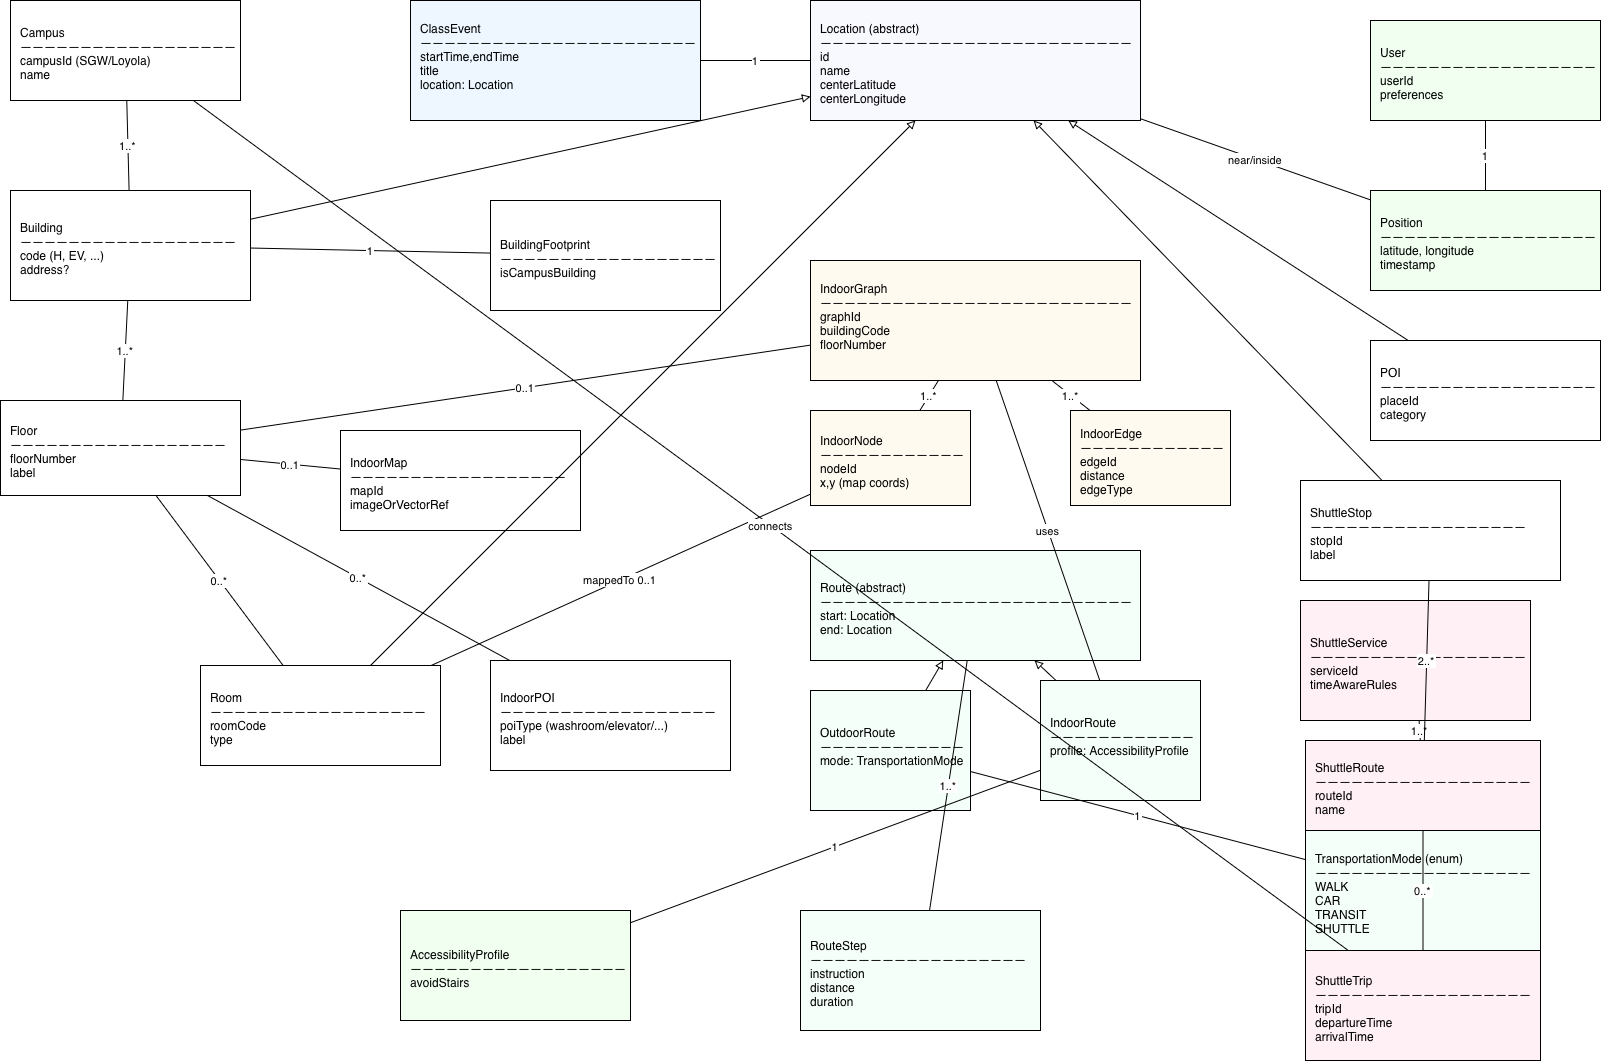

The diagram above was exported from draw.io. Its source (the exported page's mxGraphModel, read from the mxfile embedded in the PNG):
<mxGraphModel dx="2547" dy="2252" grid="1" gridSize="10" guides="1" tooltips="1" connect="1" arrows="1" fold="1" page="1" pageScale="1" pageWidth="850" pageHeight="1100" math="0" shadow="0">
  <root>
    <mxCell id="0" />
    <mxCell id="1" parent="0" />
    <mxCell id="gdEgoF5S4KM8RRG8V1IA-1" parent="1" style="shape=rectangle;rounded=0;whiteSpace=wrap;html=0;fillColor=#f8f8ff;strokeColor=#000000;fontSize=12;align=left;spacingLeft=8;spacingTop=6;" value="Location (abstract)&#10;——————————————————————————&#10;id&#10;name&#10;centerLatitude&#10;centerLongitude" vertex="1">
      <mxGeometry height="120" width="330" x="650" y="-30" as="geometry" />
    </mxCell>
    <mxCell id="gdEgoF5S4KM8RRG8V1IA-2" parent="1" style="shape=rectangle;rounded=0;whiteSpace=wrap;html=0;fillColor=#ffffff;strokeColor=#000000;fontSize=12;align=left;spacingLeft=8;spacingTop=6;" value="Campus&#10;——————————————————&#10;campusId (SGW/Loyola)&#10;name" vertex="1">
      <mxGeometry height="100" width="230" x="-150" y="-30" as="geometry" />
    </mxCell>
    <mxCell id="gdEgoF5S4KM8RRG8V1IA-3" parent="1" style="shape=rectangle;rounded=0;whiteSpace=wrap;html=0;fillColor=#ffffff;strokeColor=#000000;fontSize=12;align=left;spacingLeft=8;spacingTop=6;" value="Building&#10;——————————————————&#10;code (H, EV, ...)&#10;address?" vertex="1">
      <mxGeometry height="110" width="240" x="-150" y="160" as="geometry" />
    </mxCell>
    <mxCell id="gdEgoF5S4KM8RRG8V1IA-4" parent="1" style="shape=rectangle;rounded=0;whiteSpace=wrap;html=0;fillColor=#ffffff;strokeColor=#000000;fontSize=12;align=left;spacingLeft=8;spacingTop=6;" value="BuildingFootprint&#10;——————————————————&#10;isCampusBuilding" vertex="1">
      <mxGeometry height="110" width="230" x="330" y="170" as="geometry" />
    </mxCell>
    <mxCell id="gdEgoF5S4KM8RRG8V1IA-5" parent="1" style="shape=rectangle;rounded=0;whiteSpace=wrap;html=0;fillColor=#ffffff;strokeColor=#000000;fontSize=12;align=left;spacingLeft=8;spacingTop=6;" value="Floor&#10;——————————————————&#10;floorNumber&#10;label" vertex="1">
      <mxGeometry height="95" width="240" x="-160" y="370" as="geometry" />
    </mxCell>
    <mxCell id="gdEgoF5S4KM8RRG8V1IA-6" parent="1" style="shape=rectangle;rounded=0;whiteSpace=wrap;html=0;fillColor=#ffffff;strokeColor=#000000;fontSize=12;align=left;spacingLeft=8;spacingTop=6;" value="Room&#10;——————————————————&#10;roomCode &#10;type" vertex="1">
      <mxGeometry height="100" width="240" x="40" y="635" as="geometry" />
    </mxCell>
    <mxCell id="gdEgoF5S4KM8RRG8V1IA-7" parent="1" style="shape=rectangle;rounded=0;whiteSpace=wrap;html=0;fillColor=#ffffff;strokeColor=#000000;fontSize=12;align=left;spacingLeft=8;spacingTop=6;" value="IndoorMap&#10;——————————————————&#10;mapId&#10;imageOrVectorRef" vertex="1">
      <mxGeometry height="100" width="240" x="180" y="400" as="geometry" />
    </mxCell>
    <mxCell id="gdEgoF5S4KM8RRG8V1IA-8" parent="1" style="shape=rectangle;rounded=0;whiteSpace=wrap;html=0;fillColor=#fffaf0;strokeColor=#000000;fontSize=12;align=left;spacingLeft=8;spacingTop=6;" value="IndoorGraph&#10;——————————————————————————&#10;graphId&#10;buildingCode&#10;floorNumber&#10;" vertex="1">
      <mxGeometry height="120" width="330" x="650" y="230" as="geometry" />
    </mxCell>
    <mxCell id="gdEgoF5S4KM8RRG8V1IA-9" parent="1" style="shape=rectangle;rounded=0;whiteSpace=wrap;html=0;fillColor=#fffaf0;strokeColor=#000000;fontSize=12;align=left;spacingLeft=8;spacingTop=6;" value="IndoorNode&#10;————————————&#10;nodeId&#10;x,y (map coords)" vertex="1">
      <mxGeometry height="95" width="160" x="650" y="380" as="geometry" />
    </mxCell>
    <mxCell id="gdEgoF5S4KM8RRG8V1IA-10" parent="1" style="shape=rectangle;rounded=0;whiteSpace=wrap;html=0;fillColor=#fffaf0;strokeColor=#000000;fontSize=12;align=left;spacingLeft=8;spacingTop=6;" value="IndoorEdge&#10;————————————&#10;edgeId&#10;distance&#10;edgeType" vertex="1">
      <mxGeometry height="95" width="160" x="910" y="380" as="geometry" />
    </mxCell>
    <mxCell id="gdEgoF5S4KM8RRG8V1IA-11" parent="1" style="shape=rectangle;rounded=0;whiteSpace=wrap;html=0;fillColor=#ffffff;strokeColor=#000000;fontSize=12;align=left;spacingLeft=8;spacingTop=6;" value="IndoorPOI&#10;——————————————————&#10;poiType (washroom/elevator/...)&#10;label" vertex="1">
      <mxGeometry height="110" width="240" x="330" y="630" as="geometry" />
    </mxCell>
    <mxCell id="gdEgoF5S4KM8RRG8V1IA-12" parent="1" style="shape=rectangle;rounded=0;whiteSpace=wrap;html=0;fillColor=#f0fff0;strokeColor=#000000;fontSize=12;align=left;spacingLeft=8;spacingTop=6;" value="User&#10;——————————————————&#10;userId&#10;preferences" vertex="1">
      <mxGeometry height="100" width="230" x="1210" y="-10" as="geometry" />
    </mxCell>
    <mxCell id="gdEgoF5S4KM8RRG8V1IA-13" parent="1" style="shape=rectangle;rounded=0;whiteSpace=wrap;html=0;fillColor=#f0fff0;strokeColor=#000000;fontSize=12;align=left;spacingLeft=8;spacingTop=6;" value="Position&#10;——————————————————&#10;latitude, longitude&#10;timestamp" vertex="1">
      <mxGeometry height="100" width="230" x="1210" y="160" as="geometry" />
    </mxCell>
    <mxCell id="gdEgoF5S4KM8RRG8V1IA-14" parent="1" style="shape=rectangle;rounded=0;whiteSpace=wrap;html=0;fillColor=#f5fffa;strokeColor=#000000;fontSize=12;align=left;spacingLeft=8;spacingTop=6;" value="Route (abstract)&#10;——————————————————————————&#10;start: Location&#10;end: Location" vertex="1">
      <mxGeometry height="110" width="330" x="650" y="520" as="geometry" />
    </mxCell>
    <mxCell id="gdEgoF5S4KM8RRG8V1IA-15" parent="1" style="shape=rectangle;rounded=0;whiteSpace=wrap;html=0;fillColor=#f5fffa;strokeColor=#000000;fontSize=12;align=left;spacingLeft=8;spacingTop=6;" value="OutdoorRoute&#10;————————————&#10;mode: TransportationMode&#10;" vertex="1">
      <mxGeometry height="120" width="160" x="650" y="660" as="geometry" />
    </mxCell>
    <mxCell id="gdEgoF5S4KM8RRG8V1IA-16" parent="1" style="shape=rectangle;rounded=0;whiteSpace=wrap;html=0;fillColor=#f5fffa;strokeColor=#000000;fontSize=12;align=left;spacingLeft=8;spacingTop=6;" value="IndoorRoute&#10;————————————&#10;profile: AccessibilityProfile&#10;" vertex="1">
      <mxGeometry height="120" width="160" x="880" y="650" as="geometry" />
    </mxCell>
    <mxCell id="gdEgoF5S4KM8RRG8V1IA-17" parent="1" style="shape=rectangle;rounded=0;whiteSpace=wrap;html=0;fillColor=#f5fffa;strokeColor=#000000;fontSize=12;align=left;spacingLeft=8;spacingTop=6;" value="RouteStep&#10;——————————————————&#10;instruction&#10;distance&#10;duration" vertex="1">
      <mxGeometry height="120" width="240" x="640" y="880" as="geometry" />
    </mxCell>
    <mxCell id="gdEgoF5S4KM8RRG8V1IA-18" parent="1" style="shape=rectangle;rounded=0;whiteSpace=wrap;html=0;fillColor=#f0fff0;strokeColor=#000000;fontSize=12;align=left;spacingLeft=8;spacingTop=6;" value="AccessibilityProfile&#10;——————————————————&#10;avoidStairs" vertex="1">
      <mxGeometry height="110" width="230" x="240" y="880" as="geometry" />
    </mxCell>
    <mxCell id="gdEgoF5S4KM8RRG8V1IA-19" parent="1" style="shape=rectangle;rounded=0;whiteSpace=wrap;html=0;fillColor=#f5fffa;strokeColor=#000000;fontSize=12;align=left;spacingLeft=8;spacingTop=6;" value="TransportationMode (enum)&#10;——————————————————&#10;WALK&#10;CAR&#10;TRANSIT&#10;SHUTTLE" vertex="1">
      <mxGeometry height="120" width="235" x="1145" y="800" as="geometry" />
    </mxCell>
    <mxCell id="gdEgoF5S4KM8RRG8V1IA-20" parent="1" style="shape=rectangle;rounded=0;whiteSpace=wrap;html=0;fillColor=#ffffff;strokeColor=#000000;fontSize=12;align=left;spacingLeft=8;spacingTop=6;" value="POI&#10;——————————————————&#10;placeId &#10;category" vertex="1">
      <mxGeometry height="100" width="230" x="1210" y="310" as="geometry" />
    </mxCell>
    <mxCell id="gdEgoF5S4KM8RRG8V1IA-21" parent="1" style="shape=rectangle;rounded=0;whiteSpace=wrap;html=0;fillColor=#ffffff;strokeColor=#000000;fontSize=12;align=left;spacingLeft=8;spacingTop=6;" value="ShuttleStop&#10;——————————————————&#10;stopId&#10;label" vertex="1">
      <mxGeometry height="100" width="260" x="1140" y="450" as="geometry" />
    </mxCell>
    <mxCell id="gdEgoF5S4KM8RRG8V1IA-22" parent="1" style="shape=rectangle;rounded=0;whiteSpace=wrap;html=0;fillColor=#eef7ff;strokeColor=#000000;fontSize=12;align=left;spacingLeft=8;spacingTop=6;" value="ClassEvent&#10;———————————————————————&#10;startTime,endTime&#10;title&#10;location: Location&#10;" vertex="1">
      <mxGeometry height="120" width="290" x="250" y="-30" as="geometry" />
    </mxCell>
    <mxCell id="gdEgoF5S4KM8RRG8V1IA-23" parent="1" style="shape=rectangle;rounded=0;whiteSpace=wrap;html=0;fillColor=#fff0f5;strokeColor=#000000;fontSize=12;align=left;spacingLeft=8;spacingTop=6;" value="ShuttleService&#10;——————————————————&#10;serviceId&#10;timeAwareRules" vertex="1">
      <mxGeometry height="120" width="230" x="1140" y="570" as="geometry" />
    </mxCell>
    <mxCell id="gdEgoF5S4KM8RRG8V1IA-24" parent="1" style="shape=rectangle;rounded=0;whiteSpace=wrap;html=0;fillColor=#fff0f5;strokeColor=#000000;fontSize=12;align=left;spacingLeft=8;spacingTop=6;" value="ShuttleRoute&#10;——————————————————&#10;routeId&#10;name" vertex="1">
      <mxGeometry height="90" width="235" x="1145" y="710" as="geometry" />
    </mxCell>
    <mxCell id="gdEgoF5S4KM8RRG8V1IA-25" parent="1" style="shape=rectangle;rounded=0;whiteSpace=wrap;html=0;fillColor=#fff0f5;strokeColor=#000000;fontSize=12;align=left;spacingLeft=8;spacingTop=6;" value="ShuttleTrip&#10;——————————————————&#10;tripId&#10;departureTime&#10;arrivalTime" vertex="1">
      <mxGeometry height="110" width="235" x="1145" y="920" as="geometry" />
    </mxCell>
    <mxCell id="gdEgoF5S4KM8RRG8V1IA-26" edge="1" parent="1" source="gdEgoF5S4KM8RRG8V1IA-3" style="endArrow=block;endFill=0;html=0;rounded=0;" target="gdEgoF5S4KM8RRG8V1IA-1" value="">
      <mxGeometry relative="1" as="geometry" />
    </mxCell>
    <mxCell id="gdEgoF5S4KM8RRG8V1IA-27" edge="1" parent="1" source="gdEgoF5S4KM8RRG8V1IA-6" style="endArrow=block;endFill=0;html=0;rounded=0;" target="gdEgoF5S4KM8RRG8V1IA-1" value="">
      <mxGeometry relative="1" as="geometry" />
    </mxCell>
    <mxCell id="gdEgoF5S4KM8RRG8V1IA-28" edge="1" parent="1" source="gdEgoF5S4KM8RRG8V1IA-20" style="endArrow=block;endFill=0;html=0;rounded=0;" target="gdEgoF5S4KM8RRG8V1IA-1" value="">
      <mxGeometry relative="1" as="geometry" />
    </mxCell>
    <mxCell id="gdEgoF5S4KM8RRG8V1IA-29" edge="1" parent="1" source="gdEgoF5S4KM8RRG8V1IA-21" style="endArrow=block;endFill=0;html=0;rounded=0;" target="gdEgoF5S4KM8RRG8V1IA-1" value="">
      <mxGeometry relative="1" as="geometry" />
    </mxCell>
    <mxCell id="gdEgoF5S4KM8RRG8V1IA-30" edge="1" parent="1" source="gdEgoF5S4KM8RRG8V1IA-2" style="endArrow=none;html=0;rounded=0;" target="gdEgoF5S4KM8RRG8V1IA-3" value="1..*">
      <mxGeometry relative="1" as="geometry" />
    </mxCell>
    <mxCell id="gdEgoF5S4KM8RRG8V1IA-31" edge="1" parent="1" source="gdEgoF5S4KM8RRG8V1IA-3" style="endArrow=none;html=0;rounded=0;" target="gdEgoF5S4KM8RRG8V1IA-4" value="1">
      <mxGeometry relative="1" as="geometry" />
    </mxCell>
    <mxCell id="gdEgoF5S4KM8RRG8V1IA-32" edge="1" parent="1" source="gdEgoF5S4KM8RRG8V1IA-3" style="endArrow=none;html=0;rounded=0;" target="gdEgoF5S4KM8RRG8V1IA-5" value="1..*">
      <mxGeometry relative="1" as="geometry" />
    </mxCell>
    <mxCell id="gdEgoF5S4KM8RRG8V1IA-33" edge="1" parent="1" source="gdEgoF5S4KM8RRG8V1IA-5" style="endArrow=none;html=0;rounded=0;" target="gdEgoF5S4KM8RRG8V1IA-6" value="0..*">
      <mxGeometry relative="1" as="geometry" />
    </mxCell>
    <mxCell id="gdEgoF5S4KM8RRG8V1IA-34" edge="1" parent="1" source="gdEgoF5S4KM8RRG8V1IA-5" style="endArrow=none;html=0;rounded=0;" target="gdEgoF5S4KM8RRG8V1IA-7" value="0..1">
      <mxGeometry relative="1" as="geometry" />
    </mxCell>
    <mxCell id="gdEgoF5S4KM8RRG8V1IA-35" edge="1" parent="1" source="gdEgoF5S4KM8RRG8V1IA-5" style="endArrow=none;html=0;rounded=0;" target="gdEgoF5S4KM8RRG8V1IA-8" value="0..1">
      <mxGeometry relative="1" as="geometry" />
    </mxCell>
    <mxCell id="gdEgoF5S4KM8RRG8V1IA-36" edge="1" parent="1" source="gdEgoF5S4KM8RRG8V1IA-5" style="endArrow=none;html=0;rounded=0;" target="gdEgoF5S4KM8RRG8V1IA-11" value="0..*">
      <mxGeometry relative="1" as="geometry" />
    </mxCell>
    <mxCell id="gdEgoF5S4KM8RRG8V1IA-37" edge="1" parent="1" source="gdEgoF5S4KM8RRG8V1IA-6" style="endArrow=none;html=0;rounded=0;" target="gdEgoF5S4KM8RRG8V1IA-9" value="mappedTo 0..1">
      <mxGeometry relative="1" as="geometry" />
    </mxCell>
    <mxCell id="gdEgoF5S4KM8RRG8V1IA-38" edge="1" parent="1" source="gdEgoF5S4KM8RRG8V1IA-8" style="endArrow=none;html=0;rounded=0;" target="gdEgoF5S4KM8RRG8V1IA-9" value="1..*">
      <mxGeometry relative="1" as="geometry" />
    </mxCell>
    <mxCell id="gdEgoF5S4KM8RRG8V1IA-39" edge="1" parent="1" source="gdEgoF5S4KM8RRG8V1IA-8" style="endArrow=none;html=0;rounded=0;" target="gdEgoF5S4KM8RRG8V1IA-10" value="1..*">
      <mxGeometry relative="1" as="geometry" />
    </mxCell>
    <mxCell id="gdEgoF5S4KM8RRG8V1IA-40" edge="1" parent="1" source="gdEgoF5S4KM8RRG8V1IA-12" style="endArrow=none;html=0;rounded=0;" target="gdEgoF5S4KM8RRG8V1IA-13" value="1">
      <mxGeometry relative="1" as="geometry" />
    </mxCell>
    <mxCell id="gdEgoF5S4KM8RRG8V1IA-41" edge="1" parent="1" source="gdEgoF5S4KM8RRG8V1IA-13" style="endArrow=none;html=0;rounded=0;" target="gdEgoF5S4KM8RRG8V1IA-1" value="near/inside">
      <mxGeometry relative="1" as="geometry" />
    </mxCell>
    <mxCell id="gdEgoF5S4KM8RRG8V1IA-42" edge="1" parent="1" source="gdEgoF5S4KM8RRG8V1IA-15" style="endArrow=block;endFill=0;html=0;rounded=0;" target="gdEgoF5S4KM8RRG8V1IA-14" value="">
      <mxGeometry relative="1" as="geometry" />
    </mxCell>
    <mxCell id="gdEgoF5S4KM8RRG8V1IA-43" edge="1" parent="1" source="gdEgoF5S4KM8RRG8V1IA-16" style="endArrow=block;endFill=0;html=0;rounded=0;" target="gdEgoF5S4KM8RRG8V1IA-14" value="">
      <mxGeometry relative="1" as="geometry" />
    </mxCell>
    <mxCell id="gdEgoF5S4KM8RRG8V1IA-44" edge="1" parent="1" source="gdEgoF5S4KM8RRG8V1IA-14" style="endArrow=none;html=0;rounded=0;" target="gdEgoF5S4KM8RRG8V1IA-17" value="1..*">
      <mxGeometry relative="1" as="geometry" />
    </mxCell>
    <mxCell id="gdEgoF5S4KM8RRG8V1IA-45" edge="1" parent="1" source="gdEgoF5S4KM8RRG8V1IA-15" style="endArrow=none;html=0;rounded=0;" target="gdEgoF5S4KM8RRG8V1IA-19" value="1">
      <mxGeometry relative="1" as="geometry" />
    </mxCell>
    <mxCell id="gdEgoF5S4KM8RRG8V1IA-46" edge="1" parent="1" source="gdEgoF5S4KM8RRG8V1IA-16" style="endArrow=none;html=0;rounded=0;" target="gdEgoF5S4KM8RRG8V1IA-18" value="1">
      <mxGeometry relative="1" as="geometry" />
    </mxCell>
    <mxCell id="gdEgoF5S4KM8RRG8V1IA-47" edge="1" parent="1" source="gdEgoF5S4KM8RRG8V1IA-16" style="endArrow=none;html=0;rounded=0;" target="gdEgoF5S4KM8RRG8V1IA-8" value="uses">
      <mxGeometry relative="1" as="geometry" />
    </mxCell>
    <mxCell id="gdEgoF5S4KM8RRG8V1IA-48" edge="1" parent="1" source="gdEgoF5S4KM8RRG8V1IA-22" style="endArrow=none;html=0;rounded=0;" target="gdEgoF5S4KM8RRG8V1IA-1" value="1">
      <mxGeometry relative="1" as="geometry" />
    </mxCell>
    <mxCell id="gdEgoF5S4KM8RRG8V1IA-49" edge="1" parent="1" source="gdEgoF5S4KM8RRG8V1IA-23" style="endArrow=none;html=0;rounded=0;" target="gdEgoF5S4KM8RRG8V1IA-24" value="1..*">
      <mxGeometry relative="1" as="geometry" />
    </mxCell>
    <mxCell id="gdEgoF5S4KM8RRG8V1IA-50" edge="1" parent="1" source="gdEgoF5S4KM8RRG8V1IA-24" style="endArrow=none;html=0;rounded=0;" target="gdEgoF5S4KM8RRG8V1IA-21" value="2..*">
      <mxGeometry relative="1" as="geometry" />
    </mxCell>
    <mxCell id="gdEgoF5S4KM8RRG8V1IA-51" edge="1" parent="1" source="gdEgoF5S4KM8RRG8V1IA-24" style="endArrow=none;html=0;rounded=0;" target="gdEgoF5S4KM8RRG8V1IA-25" value="0..*">
      <mxGeometry relative="1" as="geometry" />
    </mxCell>
    <mxCell id="gdEgoF5S4KM8RRG8V1IA-52" edge="1" parent="1" source="gdEgoF5S4KM8RRG8V1IA-25" style="endArrow=none;html=0;rounded=0;" target="gdEgoF5S4KM8RRG8V1IA-2" value="connects">
      <mxGeometry relative="1" as="geometry" />
    </mxCell>
  </root>
</mxGraphModel>